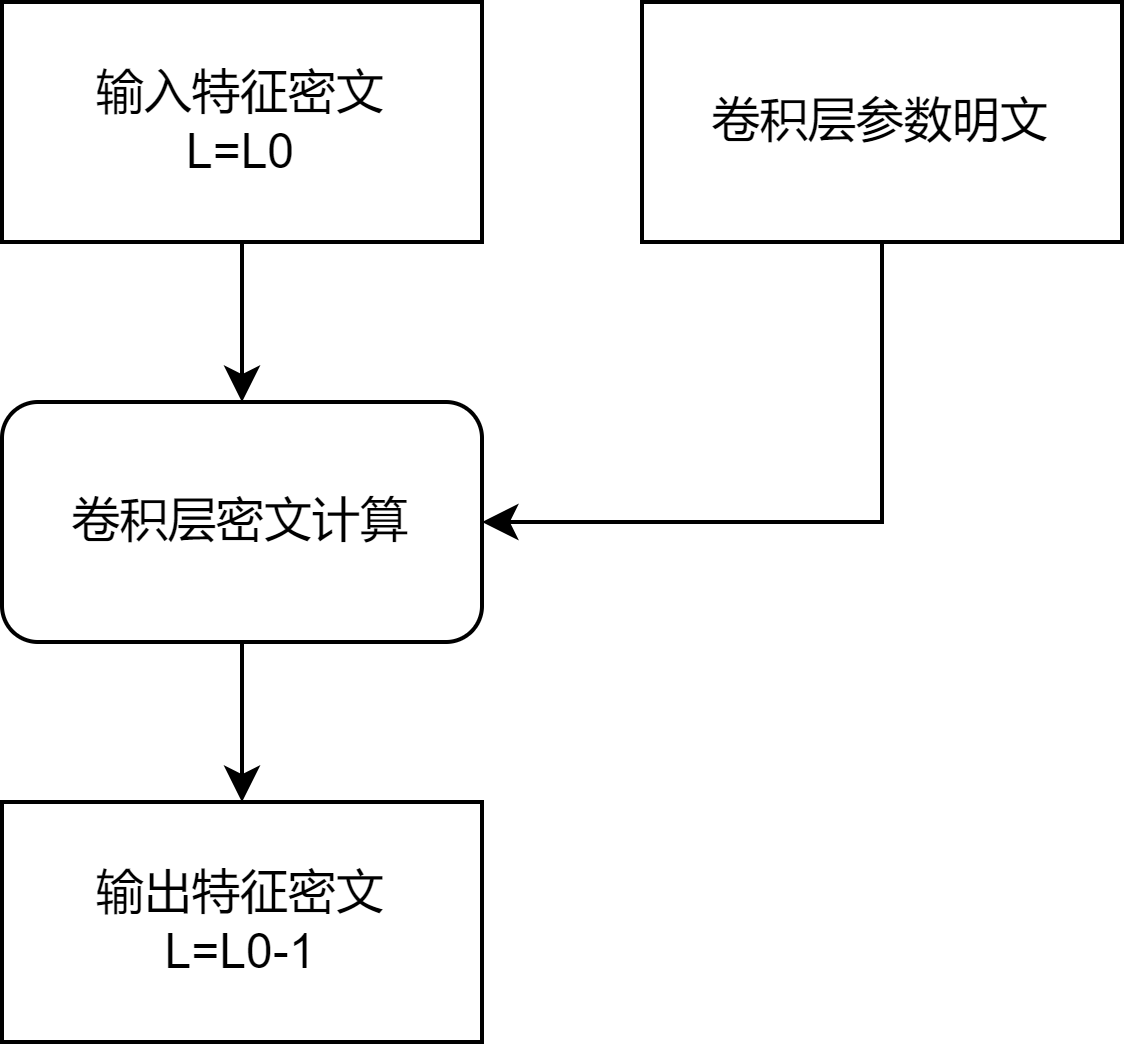

The diagram above was exported from draw.io. Its source (the exported page's mxGraphModel, read from the mxfile embedded in the PNG):
<mxGraphModel dx="1420" dy="831" grid="1" gridSize="10" guides="1" tooltips="1" connect="1" arrows="1" fold="1" page="1" pageScale="1" pageWidth="1169" pageHeight="1654" math="0" shadow="0">
  <root>
    <mxCell id="0" />
    <mxCell id="1" parent="0" />
    <mxCell id="2" style="edgeStyle=orthogonalEdgeStyle;rounded=0;orthogonalLoop=1;jettySize=auto;html=1;" edge="1" source="3" target="7" parent="1">
      <mxGeometry relative="1" as="geometry" />
    </mxCell>
    <mxCell id="3" value="输入特征&lt;span style=&quot;background-color: initial;&quot;&gt;密文&lt;/span&gt;&lt;div&gt;&lt;span style=&quot;background-color: initial;&quot;&gt;L=L0&lt;/span&gt;&lt;/div&gt;" style="rounded=0;whiteSpace=wrap;html=1;" vertex="1" parent="1">
      <mxGeometry x="240" y="200" width="120" height="60" as="geometry" />
    </mxCell>
    <mxCell id="4" style="edgeStyle=orthogonalEdgeStyle;rounded=0;orthogonalLoop=1;jettySize=auto;html=1;entryX=1;entryY=0.5;entryDx=0;entryDy=0;exitX=0.5;exitY=1;exitDx=0;exitDy=0;" edge="1" source="5" target="7" parent="1">
      <mxGeometry relative="1" as="geometry" />
    </mxCell>
    <mxCell id="5" value="卷积层参数明文" style="rounded=0;whiteSpace=wrap;html=1;" vertex="1" parent="1">
      <mxGeometry x="400" y="200" width="120" height="60" as="geometry" />
    </mxCell>
    <mxCell id="6" style="edgeStyle=orthogonalEdgeStyle;rounded=0;orthogonalLoop=1;jettySize=auto;html=1;" edge="1" source="7" target="8" parent="1">
      <mxGeometry relative="1" as="geometry" />
    </mxCell>
    <mxCell id="7" value="卷积层密文计算" style="rounded=1;whiteSpace=wrap;html=1;" vertex="1" parent="1">
      <mxGeometry x="240" y="300" width="120" height="60" as="geometry" />
    </mxCell>
    <mxCell id="8" value="输出特征&lt;span style=&quot;background-color: initial;&quot;&gt;密文&lt;/span&gt;&lt;div&gt;&lt;span style=&quot;background-color: initial;&quot;&gt;L=L0-1&lt;/span&gt;&lt;/div&gt;" style="rounded=0;whiteSpace=wrap;html=1;" vertex="1" parent="1">
      <mxGeometry x="240" y="400" width="120" height="60" as="geometry" />
    </mxCell>
  </root>
</mxGraphModel>